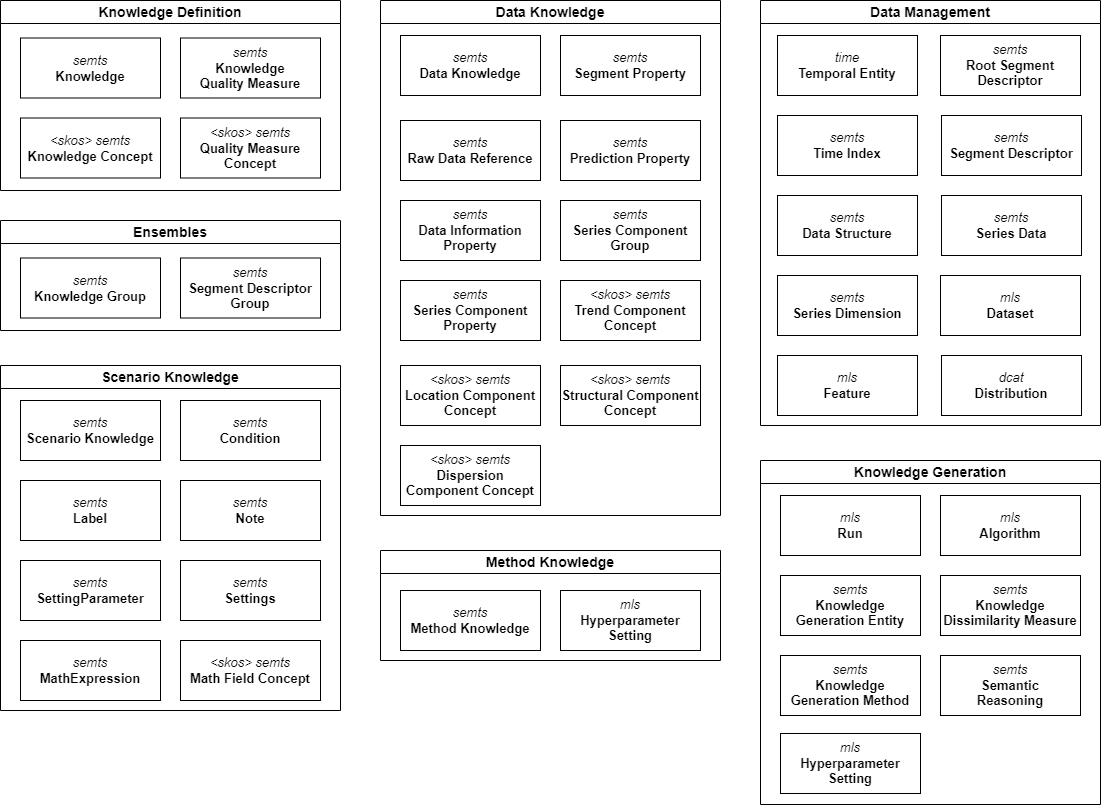

The diagram above was exported from draw.io. Its source (the exported page's mxGraphModel, read from the mxfile embedded in the PNG):
<mxGraphModel dx="1434" dy="844" grid="1" gridSize="10" guides="1" tooltips="1" connect="1" arrows="1" fold="1" page="1" pageScale="1" pageWidth="827" pageHeight="1169" math="0" shadow="0">
  <root>
    <mxCell id="0" />
    <mxCell id="1" parent="0" />
    <mxCell id="MJC6skK9T9-dL0iZAOm8-2" value="&lt;i style=&quot;font-size: 13px;&quot;&gt;semts&lt;/i&gt;&lt;br style=&quot;font-size: 13px;&quot;&gt;&lt;b style=&quot;font-size: 13px;&quot;&gt;Segment Descriptor&lt;/b&gt;" style="html=1;whiteSpace=wrap;fontSize=13;" parent="1" vertex="1">
      <mxGeometry x="1041" y="315" width="140" height="60" as="geometry" />
    </mxCell>
    <mxCell id="MJC6skK9T9-dL0iZAOm8-5" value="&lt;i style=&quot;font-size: 13px;&quot;&gt;mls&lt;/i&gt;&lt;br style=&quot;font-size: 13px;&quot;&gt;&lt;b style=&quot;font-size: 13px;&quot;&gt;Dataset&lt;/b&gt;" style="html=1;whiteSpace=wrap;fontSize=13;" parent="1" vertex="1">
      <mxGeometry x="1040" y="475" width="140" height="60" as="geometry" />
    </mxCell>
    <mxCell id="MJC6skK9T9-dL0iZAOm8-6" value="&lt;i style=&quot;font-size: 13px;&quot;&gt;mls&lt;/i&gt;&lt;br style=&quot;font-size: 13px;&quot;&gt;&lt;b style=&quot;font-size: 13px;&quot;&gt;Feature&lt;/b&gt;" style="html=1;whiteSpace=wrap;fontSize=13;" parent="1" vertex="1">
      <mxGeometry x="877" y="555" width="140" height="60" as="geometry" />
    </mxCell>
    <mxCell id="MJC6skK9T9-dL0iZAOm8-7" value="&lt;i style=&quot;font-size: 13px;&quot;&gt;semts&lt;/i&gt;&lt;br style=&quot;font-size: 13px;&quot;&gt;&lt;b style=&quot;font-size: 13px;&quot;&gt;Series Data&lt;/b&gt;" style="html=1;whiteSpace=wrap;fontSize=13;" parent="1" vertex="1">
      <mxGeometry x="1041" y="395" width="140" height="60" as="geometry" />
    </mxCell>
    <mxCell id="MJC6skK9T9-dL0iZAOm8-9" value="&lt;i style=&quot;font-size: 13px;&quot;&gt;semts&lt;/i&gt;&lt;br style=&quot;font-size: 13px;&quot;&gt;&lt;b style=&quot;font-size: 13px;&quot;&gt;Series Dimension&lt;/b&gt;" style="html=1;whiteSpace=wrap;fontSize=13;" parent="1" vertex="1">
      <mxGeometry x="877" y="475" width="140" height="60" as="geometry" />
    </mxCell>
    <mxCell id="MJC6skK9T9-dL0iZAOm8-12" value="&lt;i style=&quot;font-size: 13px;&quot;&gt;semts&lt;/i&gt;&lt;br style=&quot;font-size: 13px;&quot;&gt;&lt;b style=&quot;font-size: 13px;&quot;&gt;Data Knowledge&lt;/b&gt;" style="html=1;whiteSpace=wrap;fontSize=13;" parent="1" vertex="1">
      <mxGeometry x="500" y="235" width="140" height="60" as="geometry" />
    </mxCell>
    <mxCell id="MJC6skK9T9-dL0iZAOm8-15" value="&lt;i style=&quot;font-size: 13px;&quot;&gt;semts&lt;/i&gt;&lt;br style=&quot;font-size: 13px;&quot;&gt;&lt;b style=&quot;font-size: 13px;&quot;&gt;Raw Data Reference&lt;/b&gt;" style="html=1;whiteSpace=wrap;fontSize=13;" parent="1" vertex="1">
      <mxGeometry x="500" y="320" width="140" height="60" as="geometry" />
    </mxCell>
    <mxCell id="MJC6skK9T9-dL0iZAOm8-16" value="&lt;i style=&quot;font-size: 13px;&quot;&gt;semts&lt;/i&gt;&lt;br style=&quot;font-size: 13px;&quot;&gt;&lt;b style=&quot;font-size: 13px;&quot;&gt;Segment Property&lt;/b&gt;" style="html=1;whiteSpace=wrap;fontSize=13;" parent="1" vertex="1">
      <mxGeometry x="660" y="235" width="140" height="60" as="geometry" />
    </mxCell>
    <mxCell id="MJC6skK9T9-dL0iZAOm8-17" value="&lt;i style=&quot;font-size: 13px;&quot;&gt;semts&lt;/i&gt;&lt;br style=&quot;font-size: 13px;&quot;&gt;&lt;b style=&quot;font-size: 13px;&quot;&gt;Data Information Property&lt;/b&gt;" style="html=1;whiteSpace=wrap;fontSize=13;" parent="1" vertex="1">
      <mxGeometry x="500" y="400" width="140" height="60" as="geometry" />
    </mxCell>
    <mxCell id="MJC6skK9T9-dL0iZAOm8-19" value="&lt;i style=&quot;font-size: 13px;&quot;&gt;semts&lt;/i&gt;&lt;br style=&quot;font-size: 13px;&quot;&gt;&lt;b style=&quot;font-size: 13px;&quot;&gt;Series Component Property&lt;/b&gt;" style="html=1;whiteSpace=wrap;fontSize=13;" parent="1" vertex="1">
      <mxGeometry x="500" y="480" width="140" height="60" as="geometry" />
    </mxCell>
    <mxCell id="MJC6skK9T9-dL0iZAOm8-20" value="&lt;i style=&quot;font-size: 13px;&quot;&gt;semts&lt;/i&gt;&lt;br style=&quot;font-size: 13px;&quot;&gt;&lt;b style=&quot;font-size: 13px;&quot;&gt;Series Component Group&lt;/b&gt;" style="html=1;whiteSpace=wrap;fontSize=13;" parent="1" vertex="1">
      <mxGeometry x="660" y="400" width="140" height="60" as="geometry" />
    </mxCell>
    <mxCell id="MJC6skK9T9-dL0iZAOm8-35" value="&lt;i style=&quot;font-size: 13px;&quot;&gt;semts&lt;/i&gt;&lt;br style=&quot;font-size: 13px;&quot;&gt;&lt;b style=&quot;font-size: 13px;&quot;&gt;Root Segment Descriptor&lt;/b&gt;" style="html=1;whiteSpace=wrap;fontSize=13;" parent="1" vertex="1">
      <mxGeometry x="1040" y="235" width="140" height="60" as="geometry" />
    </mxCell>
    <mxCell id="MJC6skK9T9-dL0iZAOm8-36" value="&lt;i style=&quot;font-size: 13px;&quot;&gt;semts&lt;/i&gt;&lt;br style=&quot;font-size: 13px;&quot;&gt;&lt;b style=&quot;font-size: 13px;&quot;&gt;Data Structure&lt;/b&gt;" style="html=1;whiteSpace=wrap;fontSize=13;" parent="1" vertex="1">
      <mxGeometry x="877" y="395" width="140" height="60" as="geometry" />
    </mxCell>
    <mxCell id="MJC6skK9T9-dL0iZAOm8-37" value="&lt;i style=&quot;font-size: 13px;&quot;&gt;semts&lt;/i&gt;&lt;br style=&quot;font-size: 13px;&quot;&gt;&lt;b style=&quot;font-size: 13px;&quot;&gt;Time Index&lt;/b&gt;" style="html=1;whiteSpace=wrap;fontSize=13;" parent="1" vertex="1">
      <mxGeometry x="877" y="315" width="140" height="60" as="geometry" />
    </mxCell>
    <mxCell id="MJC6skK9T9-dL0iZAOm8-38" value="&lt;i style=&quot;font-size: 13px;&quot;&gt;time&lt;/i&gt;&lt;br style=&quot;font-size: 13px;&quot;&gt;&lt;b style=&quot;font-size: 13px;&quot;&gt;Temporal Entity&lt;/b&gt;" style="html=1;whiteSpace=wrap;fontSize=13;" parent="1" vertex="1">
      <mxGeometry x="877" y="235" width="140" height="60" as="geometry" />
    </mxCell>
    <mxCell id="MJC6skK9T9-dL0iZAOm8-44" value="&lt;div style=&quot;font-size: 13px;&quot;&gt;&lt;i style=&quot;background-color: initial; font-size: 13px;&quot;&gt;&amp;lt;skos&amp;gt; semts&lt;/i&gt;&lt;br style=&quot;font-size: 13px;&quot;&gt;&lt;/div&gt;&lt;b style=&quot;font-size: 13px;&quot;&gt;Trend Component Concept&lt;/b&gt;" style="html=1;whiteSpace=wrap;fontSize=13;" parent="1" vertex="1">
      <mxGeometry x="660" y="480" width="140" height="60" as="geometry" />
    </mxCell>
    <mxCell id="MJC6skK9T9-dL0iZAOm8-45" value="&lt;div style=&quot;font-size: 13px;&quot;&gt;&lt;i style=&quot;background-color: initial; font-size: 13px;&quot;&gt;&amp;lt;skos&amp;gt; semts&lt;/i&gt;&lt;br style=&quot;font-size: 13px;&quot;&gt;&lt;/div&gt;&lt;b style=&quot;font-size: 13px;&quot;&gt;Structural Component Concept&lt;/b&gt;" style="html=1;whiteSpace=wrap;fontSize=13;" parent="1" vertex="1">
      <mxGeometry x="660" y="565" width="140" height="60" as="geometry" />
    </mxCell>
    <mxCell id="MJC6skK9T9-dL0iZAOm8-46" value="&lt;div style=&quot;font-size: 13px;&quot;&gt;&lt;i style=&quot;background-color: initial; font-size: 13px;&quot;&gt;&amp;lt;skos&amp;gt; semts&lt;/i&gt;&lt;br style=&quot;font-size: 13px;&quot;&gt;&lt;/div&gt;&lt;b style=&quot;font-size: 13px;&quot;&gt;Location Component Concept&lt;/b&gt;" style="html=1;whiteSpace=wrap;fontSize=13;" parent="1" vertex="1">
      <mxGeometry x="500" y="565" width="140" height="60" as="geometry" />
    </mxCell>
    <mxCell id="MJC6skK9T9-dL0iZAOm8-47" value="&lt;div style=&quot;font-size: 13px;&quot;&gt;&lt;i style=&quot;background-color: initial; font-size: 13px;&quot;&gt;&amp;lt;skos&amp;gt; semts&lt;/i&gt;&lt;br style=&quot;font-size: 13px;&quot;&gt;&lt;/div&gt;&lt;b style=&quot;font-size: 13px;&quot;&gt;Dispersion Component Concept&lt;/b&gt;" style="html=1;whiteSpace=wrap;fontSize=13;" parent="1" vertex="1">
      <mxGeometry x="500" y="645" width="140" height="60" as="geometry" />
    </mxCell>
    <mxCell id="MJC6skK9T9-dL0iZAOm8-85" value="Data Knowledge" style="swimlane;whiteSpace=wrap;html=1;expand=0;collapsible=0;fontSize=14;" parent="1" vertex="1">
      <mxGeometry x="480" y="200" width="340" height="515" as="geometry">
        <mxRectangle x="410" y="495" width="140" height="30" as="alternateBounds" />
      </mxGeometry>
    </mxCell>
    <mxCell id="MJC6skK9T9-dL0iZAOm8-18" value="&lt;i style=&quot;font-size: 13px;&quot;&gt;semts&lt;/i&gt;&lt;br style=&quot;font-size: 13px;&quot;&gt;&lt;b style=&quot;font-size: 13px;&quot;&gt;Prediction Property&lt;/b&gt;" style="html=1;whiteSpace=wrap;fontSize=13;" parent="MJC6skK9T9-dL0iZAOm8-85" vertex="1">
      <mxGeometry x="180" y="120" width="140" height="60" as="geometry" />
    </mxCell>
    <mxCell id="MJC6skK9T9-dL0iZAOm8-86" value="Scenario Knowledge" style="swimlane;whiteSpace=wrap;html=1;expand=0;collapsible=0;fontSize=14;" parent="1" vertex="1">
      <mxGeometry x="100" y="565" width="340" height="345" as="geometry">
        <mxRectangle x="410" y="495" width="140" height="30" as="alternateBounds" />
      </mxGeometry>
    </mxCell>
    <mxCell id="MJC6skK9T9-dL0iZAOm8-14" value="&lt;i style=&quot;font-size: 13px;&quot;&gt;semts&lt;/i&gt;&lt;br style=&quot;font-size: 13px;&quot;&gt;&lt;b style=&quot;font-size: 13px;&quot;&gt;Scenario Knowledge&lt;/b&gt;" style="html=1;whiteSpace=wrap;fontSize=13;" parent="MJC6skK9T9-dL0iZAOm8-86" vertex="1">
      <mxGeometry x="20" y="35" width="140" height="60" as="geometry" />
    </mxCell>
    <mxCell id="MJC6skK9T9-dL0iZAOm8-22" value="&lt;i style=&quot;font-size: 13px;&quot;&gt;semts&lt;/i&gt;&lt;br style=&quot;font-size: 13px;&quot;&gt;&lt;b style=&quot;font-size: 13px;&quot;&gt;Settings&lt;/b&gt;" style="html=1;whiteSpace=wrap;fontSize=13;" parent="MJC6skK9T9-dL0iZAOm8-86" vertex="1">
      <mxGeometry x="180" y="195" width="140" height="60" as="geometry" />
    </mxCell>
    <mxCell id="MJC6skK9T9-dL0iZAOm8-23" value="&lt;i style=&quot;font-size: 13px;&quot;&gt;semts&lt;/i&gt;&lt;br style=&quot;font-size: 13px;&quot;&gt;&lt;b style=&quot;font-size: 13px;&quot;&gt;Label&lt;/b&gt;" style="html=1;whiteSpace=wrap;fontSize=13;" parent="MJC6skK9T9-dL0iZAOm8-86" vertex="1">
      <mxGeometry x="20" y="115" width="140" height="60" as="geometry" />
    </mxCell>
    <mxCell id="MJC6skK9T9-dL0iZAOm8-24" value="&lt;i style=&quot;font-size: 13px;&quot;&gt;semts&lt;/i&gt;&lt;br style=&quot;font-size: 13px;&quot;&gt;&lt;b style=&quot;font-size: 13px;&quot;&gt;MathExpression&lt;/b&gt;" style="html=1;whiteSpace=wrap;fontSize=13;" parent="MJC6skK9T9-dL0iZAOm8-86" vertex="1">
      <mxGeometry x="20" y="275" width="140" height="60" as="geometry" />
    </mxCell>
    <mxCell id="MJC6skK9T9-dL0iZAOm8-25" value="&lt;i style=&quot;font-size: 13px;&quot;&gt;semts&lt;/i&gt;&lt;br style=&quot;font-size: 13px;&quot;&gt;&lt;b style=&quot;font-size: 13px;&quot;&gt;Condition&lt;/b&gt;" style="html=1;whiteSpace=wrap;fontSize=13;" parent="MJC6skK9T9-dL0iZAOm8-86" vertex="1">
      <mxGeometry x="180" y="35" width="140" height="60" as="geometry" />
    </mxCell>
    <mxCell id="MJC6skK9T9-dL0iZAOm8-26" value="&lt;i style=&quot;font-size: 13px;&quot;&gt;semts&lt;/i&gt;&lt;br style=&quot;font-size: 13px;&quot;&gt;&lt;b style=&quot;font-size: 13px;&quot;&gt;Note&lt;/b&gt;" style="html=1;whiteSpace=wrap;fontSize=13;" parent="MJC6skK9T9-dL0iZAOm8-86" vertex="1">
      <mxGeometry x="180" y="115" width="140" height="60" as="geometry" />
    </mxCell>
    <mxCell id="MJC6skK9T9-dL0iZAOm8-27" value="&lt;i style=&quot;font-size: 13px;&quot;&gt;semts&lt;/i&gt;&lt;br style=&quot;font-size: 13px;&quot;&gt;&lt;b style=&quot;font-size: 13px;&quot;&gt;SettingParameter&lt;/b&gt;" style="html=1;whiteSpace=wrap;fontSize=13;" parent="MJC6skK9T9-dL0iZAOm8-86" vertex="1">
      <mxGeometry x="20" y="195" width="140" height="60" as="geometry" />
    </mxCell>
    <mxCell id="MJC6skK9T9-dL0iZAOm8-42" value="&lt;div style=&quot;font-size: 13px;&quot;&gt;&lt;i style=&quot;background-color: initial; font-size: 13px;&quot;&gt;&amp;lt;skos&amp;gt; semts&lt;/i&gt;&lt;br style=&quot;font-size: 13px;&quot;&gt;&lt;/div&gt;&lt;b style=&quot;font-size: 13px;&quot;&gt;Math Field Concept&lt;/b&gt;" style="html=1;whiteSpace=wrap;fontSize=13;" parent="MJC6skK9T9-dL0iZAOm8-86" vertex="1">
      <mxGeometry x="180" y="275" width="140" height="60" as="geometry" />
    </mxCell>
    <mxCell id="MJC6skK9T9-dL0iZAOm8-87" value="Method Knowledge" style="swimlane;whiteSpace=wrap;html=1;expand=0;collapsible=0;fontSize=14;" parent="1" vertex="1">
      <mxGeometry x="480" y="750" width="340" height="110" as="geometry">
        <mxRectangle x="410" y="495" width="140" height="30" as="alternateBounds" />
      </mxGeometry>
    </mxCell>
    <mxCell id="MJC6skK9T9-dL0iZAOm8-10" value="&lt;i style=&quot;font-size: 13px;&quot;&gt;mls&lt;/i&gt;&lt;br style=&quot;font-size: 13px;&quot;&gt;&lt;b style=&quot;font-size: 13px;&quot;&gt;Hyperparameter&lt;br style=&quot;font-size: 13px;&quot;&gt;Setting&lt;/b&gt;" style="html=1;whiteSpace=wrap;fontSize=13;" parent="MJC6skK9T9-dL0iZAOm8-87" vertex="1">
      <mxGeometry x="180" y="40" width="140" height="60" as="geometry" />
    </mxCell>
    <mxCell id="MJC6skK9T9-dL0iZAOm8-13" value="&lt;i style=&quot;font-size: 13px;&quot;&gt;semts&lt;/i&gt;&lt;br style=&quot;font-size: 13px;&quot;&gt;&lt;b style=&quot;font-size: 13px;&quot;&gt;Method Knowledge&lt;/b&gt;" style="html=1;whiteSpace=wrap;fontSize=13;" parent="MJC6skK9T9-dL0iZAOm8-87" vertex="1">
      <mxGeometry x="20" y="40" width="140" height="60" as="geometry" />
    </mxCell>
    <mxCell id="MJC6skK9T9-dL0iZAOm8-88" value="Data Management" style="swimlane;whiteSpace=wrap;html=1;expand=0;collapsible=0;fontSize=14;" parent="1" vertex="1">
      <mxGeometry x="860" y="200" width="340" height="425" as="geometry">
        <mxRectangle x="410" y="495" width="140" height="30" as="alternateBounds" />
      </mxGeometry>
    </mxCell>
    <mxCell id="mNw4Y0ow2isU5EJN0eWG-1" value="&lt;i style=&quot;font-size: 13px;&quot;&gt;dcat&lt;/i&gt;&lt;br style=&quot;font-size: 13px;&quot;&gt;&lt;b style=&quot;font-size: 13px;&quot;&gt;Distribution&lt;/b&gt;" style="html=1;whiteSpace=wrap;fontSize=13;" parent="MJC6skK9T9-dL0iZAOm8-88" vertex="1">
      <mxGeometry x="181" y="355" width="140" height="60" as="geometry" />
    </mxCell>
    <mxCell id="MJC6skK9T9-dL0iZAOm8-89" value="Knowledge Definition" style="swimlane;whiteSpace=wrap;html=1;expand=0;collapsible=0;fontSize=14;" parent="1" vertex="1">
      <mxGeometry x="100" y="200" width="340" height="190" as="geometry">
        <mxRectangle x="410" y="495" width="140" height="30" as="alternateBounds" />
      </mxGeometry>
    </mxCell>
    <mxCell id="MJC6skK9T9-dL0iZAOm8-11" value="&lt;i style=&quot;font-size: 13px;&quot;&gt;semts&lt;/i&gt;&lt;br style=&quot;font-size: 13px;&quot;&gt;&lt;b style=&quot;font-size: 13px;&quot;&gt;Knowledge&lt;/b&gt;" style="html=1;whiteSpace=wrap;fontSize=13;" parent="MJC6skK9T9-dL0iZAOm8-89" vertex="1">
      <mxGeometry x="20" y="37.5" width="140" height="60" as="geometry" />
    </mxCell>
    <mxCell id="MJC6skK9T9-dL0iZAOm8-40" value="&lt;div style=&quot;font-size: 13px;&quot;&gt;&lt;i style=&quot;background-color: initial; font-size: 13px;&quot;&gt;&amp;lt;skos&amp;gt; semts&lt;/i&gt;&lt;br style=&quot;font-size: 13px;&quot;&gt;&lt;/div&gt;&lt;b style=&quot;font-size: 13px;&quot;&gt;Knowledge Concept&lt;/b&gt;" style="html=1;whiteSpace=wrap;fontSize=13;" parent="MJC6skK9T9-dL0iZAOm8-89" vertex="1">
      <mxGeometry x="20" y="117.5" width="140" height="60" as="geometry" />
    </mxCell>
    <mxCell id="MJC6skK9T9-dL0iZAOm8-31" value="&lt;i style=&quot;font-size: 13px;&quot;&gt;semts&lt;/i&gt;&lt;br style=&quot;font-size: 13px;&quot;&gt;&lt;b style=&quot;font-size: 13px;&quot;&gt;Knowledge&lt;br style=&quot;font-size: 13px;&quot;&gt;Quality Measure&lt;/b&gt;" style="html=1;whiteSpace=wrap;fontSize=13;" parent="MJC6skK9T9-dL0iZAOm8-89" vertex="1">
      <mxGeometry x="180" y="37.5" width="140" height="60" as="geometry" />
    </mxCell>
    <mxCell id="MJC6skK9T9-dL0iZAOm8-39" value="&lt;div style=&quot;font-size: 13px;&quot;&gt;&lt;i style=&quot;background-color: initial; font-size: 13px;&quot;&gt;&amp;lt;skos&amp;gt; semts&lt;/i&gt;&lt;br style=&quot;font-size: 13px;&quot;&gt;&lt;/div&gt;&lt;b style=&quot;font-size: 13px;&quot;&gt;Quality Measure Concept&lt;/b&gt;" style="html=1;whiteSpace=wrap;fontSize=13;" parent="MJC6skK9T9-dL0iZAOm8-89" vertex="1">
      <mxGeometry x="180" y="117.5" width="140" height="60" as="geometry" />
    </mxCell>
    <mxCell id="MJC6skK9T9-dL0iZAOm8-90" value="&lt;font style=&quot;font-size: 14px;&quot;&gt;Ensembles&lt;/font&gt;" style="swimlane;whiteSpace=wrap;html=1;expand=0;collapsible=0;" parent="1" vertex="1">
      <mxGeometry x="100" y="420" width="340" height="110" as="geometry">
        <mxRectangle x="410" y="495" width="140" height="30" as="alternateBounds" />
      </mxGeometry>
    </mxCell>
    <mxCell id="MJC6skK9T9-dL0iZAOm8-93" value="&lt;i style=&quot;font-size: 13px;&quot;&gt;semts&lt;/i&gt;&lt;br style=&quot;font-size: 13px;&quot;&gt;&lt;b style=&quot;font-size: 13px;&quot;&gt;Knowledge Group&lt;/b&gt;" style="html=1;whiteSpace=wrap;fontSize=13;" parent="MJC6skK9T9-dL0iZAOm8-90" vertex="1">
      <mxGeometry x="20" y="37.5" width="140" height="60" as="geometry" />
    </mxCell>
    <mxCell id="MJC6skK9T9-dL0iZAOm8-96" value="&lt;i style=&quot;font-size: 13px;&quot;&gt;semts&lt;/i&gt;&lt;br style=&quot;font-size: 13px;&quot;&gt;&lt;b style=&quot;font-size: 13px;&quot;&gt;Segment Descriptor Group&lt;/b&gt;" style="html=1;whiteSpace=wrap;fontSize=13;" parent="MJC6skK9T9-dL0iZAOm8-90" vertex="1">
      <mxGeometry x="180" y="37.5" width="140" height="60" as="geometry" />
    </mxCell>
    <mxCell id="MJC6skK9T9-dL0iZAOm8-97" value="Knowledge Generation" style="swimlane;whiteSpace=wrap;html=1;expand=0;collapsible=0;fontSize=14;" parent="1" vertex="1">
      <mxGeometry x="860" y="660" width="340" height="344" as="geometry">
        <mxRectangle x="410" y="495" width="140" height="30" as="alternateBounds" />
      </mxGeometry>
    </mxCell>
    <mxCell id="MJC6skK9T9-dL0iZAOm8-98" value="&lt;i style=&quot;font-size: 13px;&quot;&gt;mls&lt;/i&gt;&lt;br style=&quot;font-size: 13px;&quot;&gt;&lt;b style=&quot;font-size: 13px;&quot;&gt;Algorithm&lt;/b&gt;" style="html=1;whiteSpace=wrap;fontSize=13;" parent="MJC6skK9T9-dL0iZAOm8-97" vertex="1">
      <mxGeometry x="180" y="35" width="140" height="60" as="geometry" />
    </mxCell>
    <mxCell id="MJC6skK9T9-dL0iZAOm8-102" value="&lt;i style=&quot;font-size: 13px;&quot;&gt;semts&lt;/i&gt;&lt;br style=&quot;font-size: 13px;&quot;&gt;&lt;b style=&quot;font-size: 13px;&quot;&gt;Knowledge&lt;br style=&quot;font-size: 13px;&quot;&gt;Generation Entity&lt;/b&gt;" style="html=1;whiteSpace=wrap;fontSize=13;" parent="MJC6skK9T9-dL0iZAOm8-97" vertex="1">
      <mxGeometry x="20" y="115" width="140" height="60" as="geometry" />
    </mxCell>
    <mxCell id="MJC6skK9T9-dL0iZAOm8-103" value="&lt;i style=&quot;font-size: 13px;&quot;&gt;semts&lt;/i&gt;&lt;br style=&quot;font-size: 13px;&quot;&gt;&lt;b style=&quot;font-size: 13px;&quot;&gt;Knowledge&lt;br style=&quot;font-size: 13px;&quot;&gt;Dissimilarity Measure&lt;/b&gt;" style="html=1;whiteSpace=wrap;fontSize=13;" parent="MJC6skK9T9-dL0iZAOm8-97" vertex="1">
      <mxGeometry x="180" y="115" width="140" height="60" as="geometry" />
    </mxCell>
    <mxCell id="MJC6skK9T9-dL0iZAOm8-104" value="&lt;i style=&quot;font-size: 13px;&quot;&gt;mls&lt;/i&gt;&lt;br style=&quot;font-size: 13px;&quot;&gt;&lt;b style=&quot;font-size: 13px;&quot;&gt;Run&lt;/b&gt;" style="html=1;whiteSpace=wrap;fontSize=13;" parent="MJC6skK9T9-dL0iZAOm8-97" vertex="1">
      <mxGeometry x="20" y="35" width="140" height="60" as="geometry" />
    </mxCell>
    <mxCell id="1CjV9VnidvW_-4dStZ5O-1" value="&lt;i style=&quot;font-size: 13px;&quot;&gt;semts&lt;/i&gt;&lt;br style=&quot;font-size: 13px;&quot;&gt;&lt;b style=&quot;font-size: 13px;&quot;&gt;Semantic&lt;br style=&quot;font-size: 13px;&quot;&gt;Reasoning&lt;/b&gt;" style="html=1;whiteSpace=wrap;fontSize=13;" parent="MJC6skK9T9-dL0iZAOm8-97" vertex="1">
      <mxGeometry x="180" y="195" width="140" height="60" as="geometry" />
    </mxCell>
    <mxCell id="MJC6skK9T9-dL0iZAOm8-99" value="&lt;i style=&quot;font-size: 13px;&quot;&gt;semts&lt;/i&gt;&lt;br style=&quot;font-size: 13px;&quot;&gt;&lt;b style=&quot;font-size: 13px;&quot;&gt;Knowledge&lt;br style=&quot;font-size: 13px;&quot;&gt;Generation Method&lt;/b&gt;" style="html=1;whiteSpace=wrap;fontSize=13;" parent="MJC6skK9T9-dL0iZAOm8-97" vertex="1">
      <mxGeometry x="20" y="195" width="140" height="60" as="geometry" />
    </mxCell>
    <mxCell id="MJC6skK9T9-dL0iZAOm8-100" value="&lt;i style=&quot;font-size: 13px;&quot;&gt;mls&lt;/i&gt;&lt;br style=&quot;font-size: 13px;&quot;&gt;&lt;b style=&quot;font-size: 13px;&quot;&gt;Hyperparameter&lt;br style=&quot;font-size: 13px;&quot;&gt;Setting&lt;/b&gt;" style="html=1;whiteSpace=wrap;fontSize=13;" parent="1" vertex="1">
      <mxGeometry x="880" y="933" width="140" height="60" as="geometry" />
    </mxCell>
  </root>
</mxGraphModel>